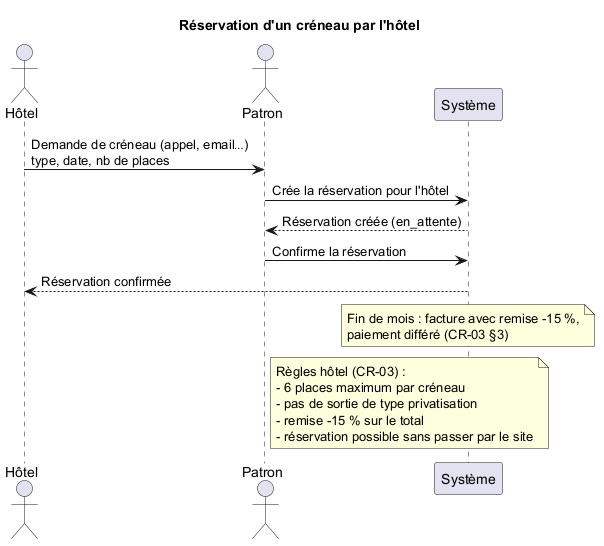

The diagram above was rendered by PlantUML. Its source (embedded in the PNG):
@startuml
' ----------------------------------------------------------------------------
' Diagramme de séquence — Réservation d'un créneau par l'hôtel
' Source : CR-03 §3 (clientèle hôtel), CR-03 contraintes 02 et 03
' ----------------------------------------------------------------------------

title Réservation d'un créneau par l'hôtel

actor "Hôtel" as Hotel
actor "Patron" as Patron
participant "Système" as Systeme

Hotel -> Patron : Demande de créneau (appel, email…)\ntype, date, nb de places
Patron -> Systeme : Crée la réservation pour l'hôtel
Systeme --> Patron : Réservation créée (en_attente)
Patron -> Systeme : Confirme la réservation
Systeme --> Hotel : Réservation confirmée

note over Systeme
  Fin de mois : facture avec remise -15 %,
  paiement différé (CR-03 §3)
end note

note right of Patron
  Règles hôtel (CR-03) :
  - 6 places maximum par créneau
  - pas de sortie de type privatisation
  - remise -15 % sur le total
  - réservation possible sans passer par le site
end note

@enduml